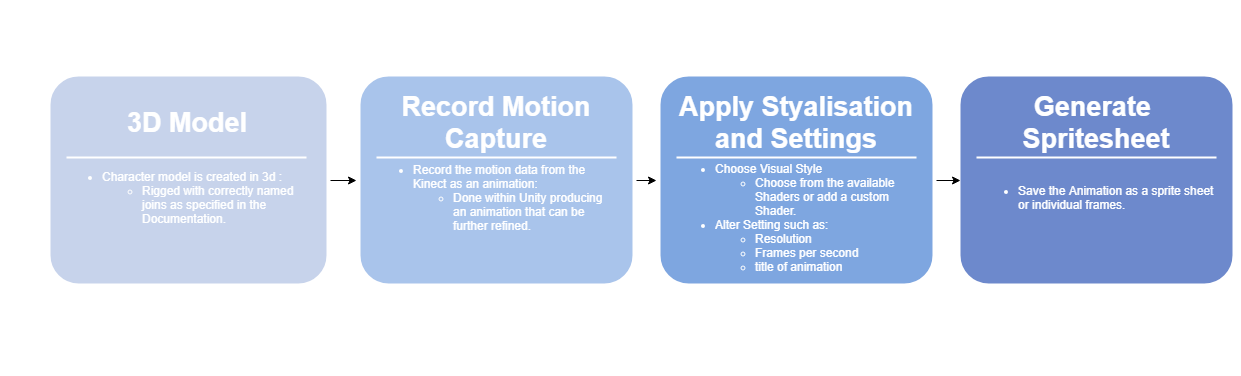

The diagram above was exported from draw.io. Its source (the exported page's mxGraphModel, read from the mxfile embedded in the PNG):
<mxGraphModel dx="1394" dy="753" grid="1" gridSize="10" guides="1" tooltips="1" connect="1" arrows="1" fold="1" page="1" pageScale="1.5" pageWidth="1169" pageHeight="826" background="#ffffff" math="0" shadow="0">
  <root>
    <mxCell id="0" />
    <mxCell id="1" parent="0" />
    <mxCell id="60da8b9f42644d3a-2" value="" style="whiteSpace=wrap;html=1;rounded=1;shadow=0;strokeWidth=8;fontSize=20;align=center;fillColor=#C7D3EB;strokeColor=#FFFFFF;gradientColor=none;" parent="1" vertex="1">
      <mxGeometry x="286" y="405" width="284" height="215" as="geometry" />
    </mxCell>
    <mxCell id="60da8b9f42644d3a-3" value="3D Model" style="text;html=1;strokeColor=none;fillColor=none;align=center;verticalAlign=middle;whiteSpace=wrap;rounded=0;shadow=0;fontSize=27;fontColor=#FFFFFF;fontStyle=1" parent="1" vertex="1">
      <mxGeometry x="286" y="425" width="280" height="60" as="geometry" />
    </mxCell>
    <mxCell id="60da8b9f42644d3a-6" value="" style="line;strokeWidth=2;html=1;rounded=0;shadow=0;fontSize=27;align=center;fillColor=none;strokeColor=#FFFFFF;" parent="1" vertex="1">
      <mxGeometry x="306" y="485" width="240" height="10" as="geometry" />
    </mxCell>
    <mxCell id="60da8b9f42644d3a-17" value="" style="whiteSpace=wrap;html=1;rounded=1;shadow=0;strokeWidth=8;fontSize=20;align=center;fillColor=#A9C4EB;strokeColor=#FFFFFF;" parent="1" vertex="1">
      <mxGeometry x="596" y="405" width="280" height="215" as="geometry" />
    </mxCell>
    <mxCell id="60da8b9f42644d3a-18" value="Record Motion Capture&lt;br&gt;" style="text;html=1;strokeColor=none;fillColor=none;align=center;verticalAlign=middle;whiteSpace=wrap;rounded=0;shadow=0;fontSize=27;fontColor=#FFFFFF;fontStyle=1" parent="1" vertex="1">
      <mxGeometry x="596" y="425" width="280" height="60" as="geometry" />
    </mxCell>
    <mxCell id="60da8b9f42644d3a-20" value="" style="line;strokeWidth=2;html=1;rounded=0;shadow=0;fontSize=27;align=center;fillColor=none;strokeColor=#FFFFFF;" parent="1" vertex="1">
      <mxGeometry x="616" y="485" width="240" height="10" as="geometry" />
    </mxCell>
    <mxCell id="60da8b9f42644d3a-24" value="" style="whiteSpace=wrap;html=1;rounded=1;shadow=0;strokeWidth=8;fontSize=20;align=center;fillColor=#7EA6E0;strokeColor=#FFFFFF;" parent="1" vertex="1">
      <mxGeometry x="896" y="405" width="280" height="215" as="geometry" />
    </mxCell>
    <mxCell id="60da8b9f42644d3a-25" value="Apply Styalisation and Settings" style="text;html=1;strokeColor=none;fillColor=none;align=center;verticalAlign=middle;whiteSpace=wrap;rounded=0;shadow=0;fontSize=27;fontColor=#FFFFFF;fontStyle=1" parent="1" vertex="1">
      <mxGeometry x="896" y="425" width="280" height="60" as="geometry" />
    </mxCell>
    <mxCell id="60da8b9f42644d3a-27" value="" style="line;strokeWidth=2;html=1;rounded=0;shadow=0;fontSize=27;align=center;fillColor=none;strokeColor=#FFFFFF;" parent="1" vertex="1">
      <mxGeometry x="916" y="485" width="240" height="10" as="geometry" />
    </mxCell>
    <mxCell id="60da8b9f42644d3a-31" value="" style="whiteSpace=wrap;html=1;rounded=1;shadow=0;strokeWidth=8;fontSize=20;align=center;fillColor=#6D89CC;strokeColor=#FFFFFF;" parent="1" vertex="1">
      <mxGeometry x="1196" y="405" width="280" height="215" as="geometry" />
    </mxCell>
    <mxCell id="60da8b9f42644d3a-32" value="Generate &lt;br&gt;Spritesheet" style="text;html=1;strokeColor=none;fillColor=none;align=center;verticalAlign=middle;whiteSpace=wrap;rounded=0;shadow=0;fontSize=27;fontColor=#FFFFFF;fontStyle=1" parent="1" vertex="1">
      <mxGeometry x="1196" y="425" width="280" height="60" as="geometry" />
    </mxCell>
    <mxCell id="60da8b9f42644d3a-34" value="" style="line;strokeWidth=2;html=1;rounded=0;shadow=0;fontSize=27;align=center;fillColor=none;strokeColor=#FFFFFF;" parent="1" vertex="1">
      <mxGeometry x="1216" y="485" width="240" height="10" as="geometry" />
    </mxCell>
    <mxCell id="b3aTffsA82pAYT3VzBAK-1" value="&lt;ul&gt;&lt;li&gt;Character model is created in 3d :&lt;/li&gt;&lt;ul&gt;&lt;li&gt;Rigged with correctly named joins as specified in the Documentation.&lt;/li&gt;&lt;/ul&gt;&lt;/ul&gt;&lt;div style=&quot;text-align: left&quot;&gt;&lt;/div&gt;" style="text;html=1;align=left;verticalAlign=middle;whiteSpace=wrap;rounded=0;fontColor=#FFFFFF;" vertex="1" parent="1">
      <mxGeometry x="300" y="500" width="240" height="60" as="geometry" />
    </mxCell>
    <mxCell id="b3aTffsA82pAYT3VzBAK-2" value="&lt;ul&gt;&lt;li&gt;Record the motion data from the Kinect as an animation:&lt;/li&gt;&lt;ul&gt;&lt;li&gt;Done within Unity producing an animation that can be further refined.&lt;/li&gt;&lt;/ul&gt;&lt;/ul&gt;&lt;div style=&quot;text-align: left&quot;&gt;&lt;/div&gt;" style="text;html=1;align=left;verticalAlign=middle;whiteSpace=wrap;rounded=0;fontColor=#FFFFFF;" vertex="1" parent="1">
      <mxGeometry x="611" y="500" width="239" height="60" as="geometry" />
    </mxCell>
    <mxCell id="b3aTffsA82pAYT3VzBAK-4" value="&lt;ul&gt;&lt;li&gt;Choose Visual Style&lt;/li&gt;&lt;ul&gt;&lt;li&gt;Choose from the available Shaders or add a custom Shader.&lt;/li&gt;&lt;/ul&gt;&lt;li&gt;Alter Setting such as:&lt;/li&gt;&lt;ul&gt;&lt;li&gt;Resolution&lt;/li&gt;&lt;li&gt;Frames per second&lt;/li&gt;&lt;li&gt;title of animation&lt;/li&gt;&lt;/ul&gt;&lt;/ul&gt;&lt;div style=&quot;text-align: left&quot;&gt;&lt;/div&gt;" style="text;html=1;align=left;verticalAlign=middle;whiteSpace=wrap;rounded=0;fontColor=#FFFFFF;" vertex="1" parent="1">
      <mxGeometry x="913" y="500" width="238" height="100" as="geometry" />
    </mxCell>
    <mxCell id="b3aTffsA82pAYT3VzBAK-5" value="&lt;ul&gt;&lt;li&gt;Save the Animation as a sprite sheet or individual frames.&amp;nbsp;&lt;/li&gt;&lt;/ul&gt;&lt;div style=&quot;text-align: left&quot;&gt;&lt;/div&gt;" style="text;html=1;align=left;verticalAlign=middle;whiteSpace=wrap;rounded=0;fontColor=#FFFFFF;" vertex="1" parent="1">
      <mxGeometry x="1216" y="500" width="238" height="60" as="geometry" />
    </mxCell>
    <mxCell id="b3aTffsA82pAYT3VzBAK-10" value="Text" style="text;html=1;resizable=0;points=[];autosize=1;align=left;verticalAlign=top;spacingTop=-4;fontColor=#FFFFFF;" vertex="1" parent="1">
      <mxGeometry x="812" y="688" width="40" height="20" as="geometry" />
    </mxCell>
    <mxCell id="b3aTffsA82pAYT3VzBAK-11" value="Text" style="text;html=1;resizable=0;points=[];autosize=1;align=left;verticalAlign=top;spacingTop=-4;fontColor=#FFFFFF;" vertex="1" parent="1">
      <mxGeometry x="240" y="349" width="40" height="20" as="geometry" />
    </mxCell>
    <mxCell id="b3aTffsA82pAYT3VzBAK-15" style="edgeStyle=orthogonalEdgeStyle;rounded=0;orthogonalLoop=1;jettySize=auto;html=1;exitX=1;exitY=0.5;exitDx=0;exitDy=0;fontColor=#FFFFFF;" edge="1" parent="1" source="60da8b9f42644d3a-24">
      <mxGeometry relative="1" as="geometry">
        <mxPoint x="1200" y="513" as="targetPoint" />
      </mxGeometry>
    </mxCell>
    <mxCell id="b3aTffsA82pAYT3VzBAK-16" value="Text" style="text;html=1;resizable=0;points=[];autosize=1;align=left;verticalAlign=top;spacingTop=-4;fontColor=#FFFFFF;" vertex="1" parent="1">
      <mxGeometry x="1391" y="333" width="40" height="20" as="geometry" />
    </mxCell>
    <mxCell id="b3aTffsA82pAYT3VzBAK-14" style="edgeStyle=orthogonalEdgeStyle;rounded=0;orthogonalLoop=1;jettySize=auto;html=1;exitX=1;exitY=0.5;exitDx=0;exitDy=0;entryX=0;entryY=0.5;entryDx=0;entryDy=0;fontColor=#FFFFFF;" edge="1" parent="1" source="60da8b9f42644d3a-17" target="60da8b9f42644d3a-24">
      <mxGeometry relative="1" as="geometry" />
    </mxCell>
    <mxCell id="b3aTffsA82pAYT3VzBAK-13" style="edgeStyle=orthogonalEdgeStyle;rounded=0;orthogonalLoop=1;jettySize=auto;html=1;exitX=1;exitY=0.5;exitDx=0;exitDy=0;entryX=0;entryY=0.5;entryDx=0;entryDy=0;fontColor=#FFFFFF;" edge="1" parent="1" source="60da8b9f42644d3a-2" target="60da8b9f42644d3a-17">
      <mxGeometry relative="1" as="geometry" />
    </mxCell>
  </root>
</mxGraphModel>